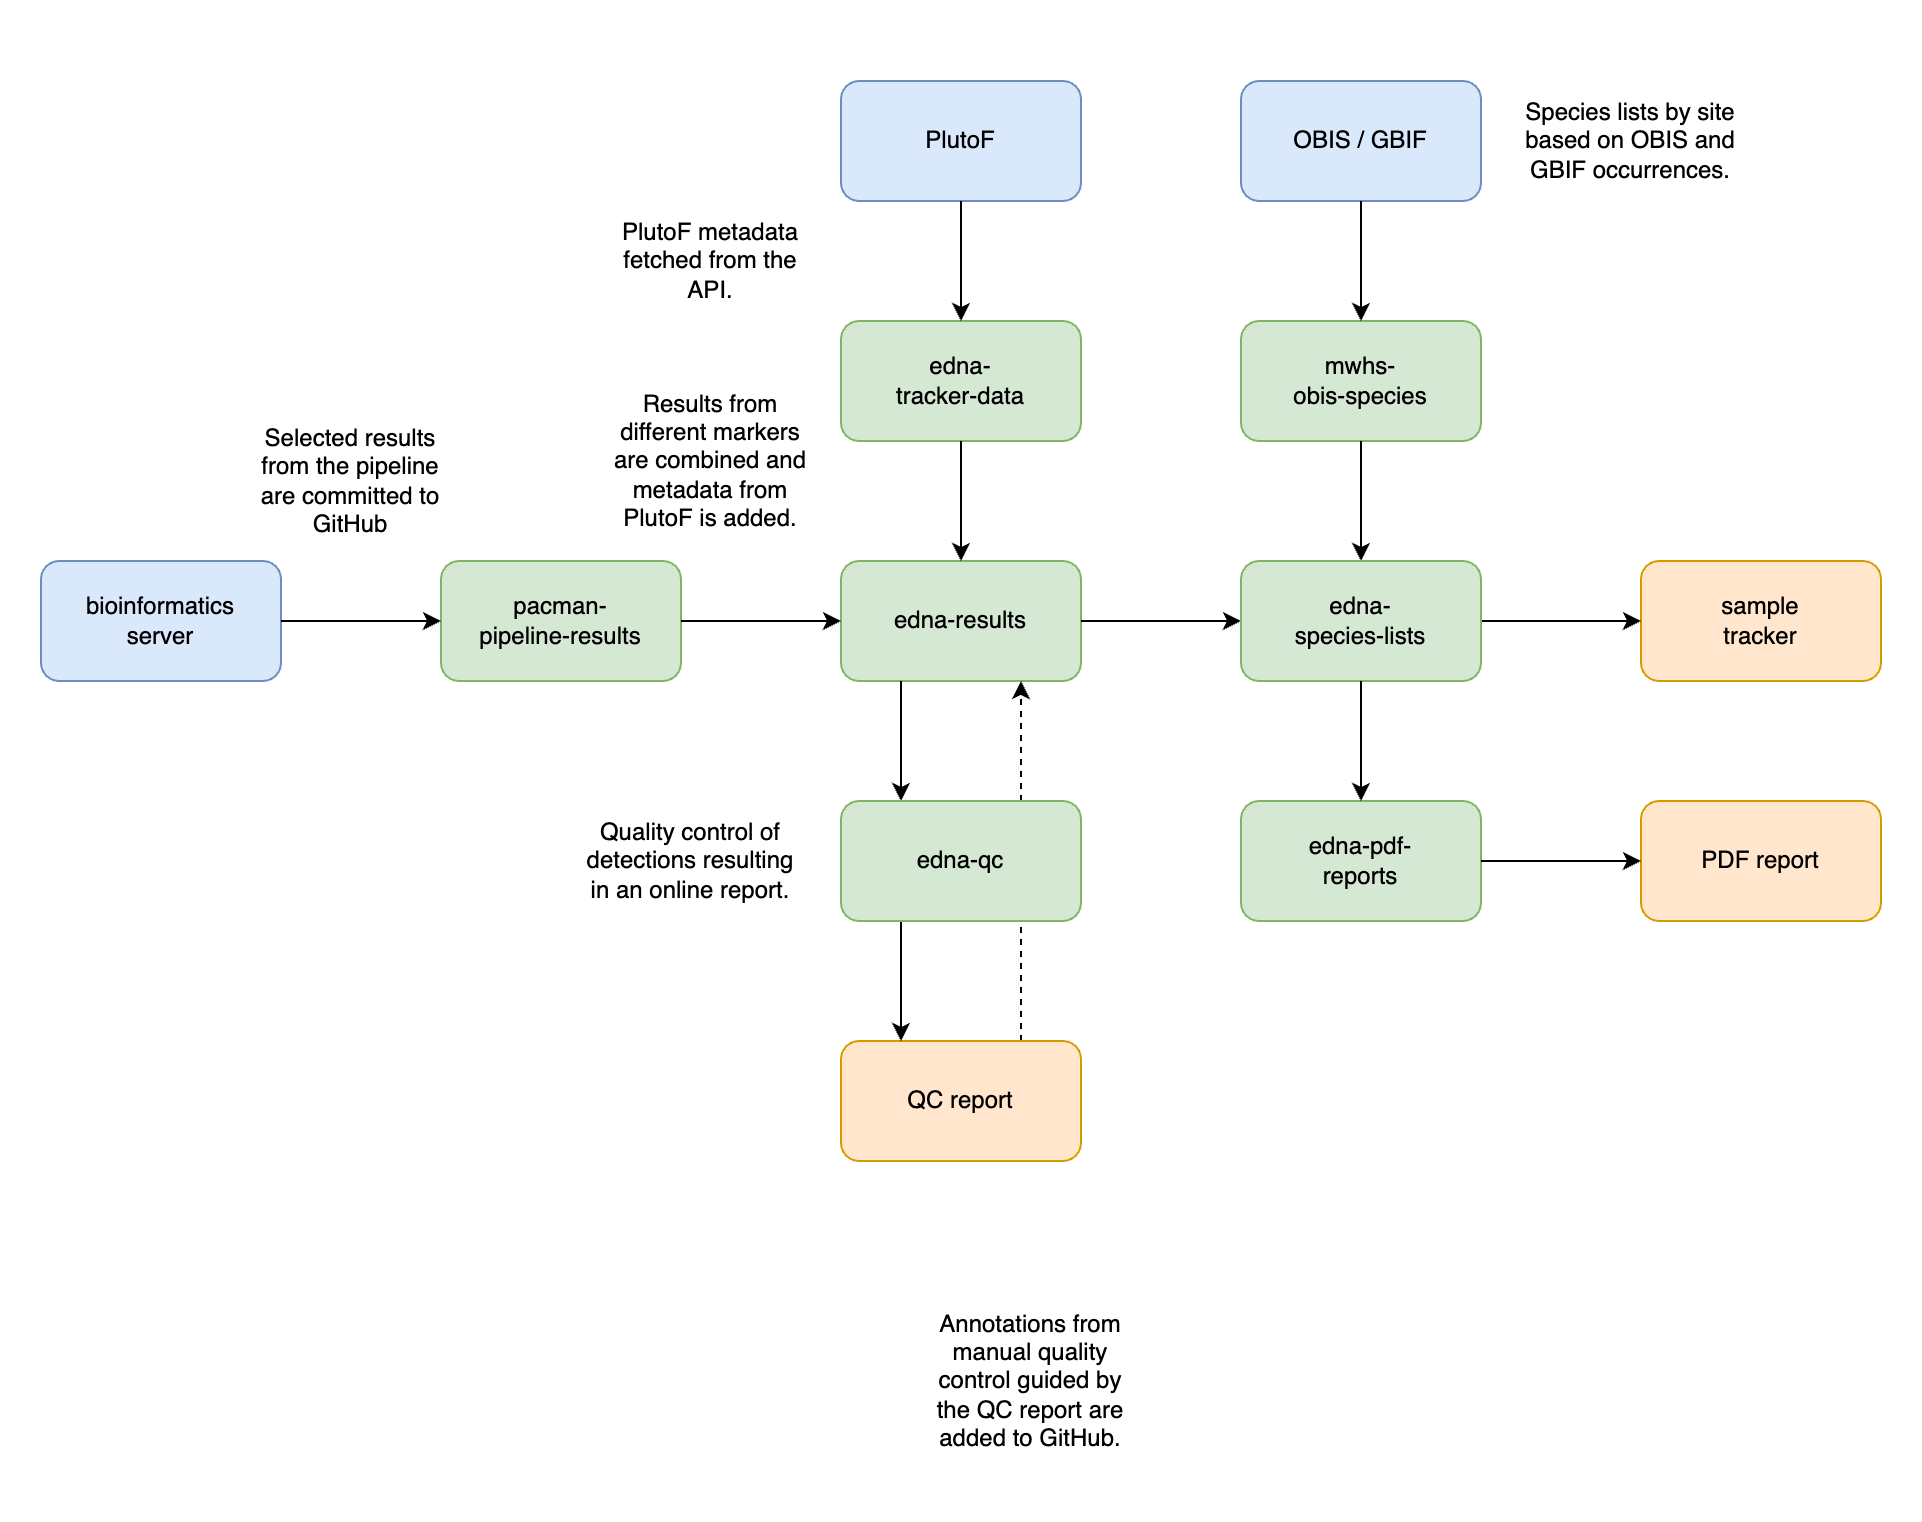

The diagram above was exported from draw.io. Its source (the exported page's mxGraphModel, read from the mxfile embedded in the PNG):
<mxGraphModel dx="2066" dy="1142" grid="1" gridSize="10" guides="1" tooltips="1" connect="1" arrows="1" fold="1" page="1" pageScale="1" pageWidth="2339" pageHeight="3300" math="0" shadow="0">
  <root>
    <mxCell id="0" />
    <mxCell id="1" parent="0" />
    <mxCell id="00Istw00UejqudKjmd_U-1" value="pacman-&lt;br&gt;pipeline-results" style="rounded=1;whiteSpace=wrap;html=1;fillColor=#d5e8d4;strokeColor=#82b366;" parent="1" vertex="1">
      <mxGeometry x="360" y="440" width="120" height="60" as="geometry" />
    </mxCell>
    <mxCell id="00Istw00UejqudKjmd_U-2" value="edna-results" style="rounded=1;whiteSpace=wrap;html=1;fillColor=#d5e8d4;strokeColor=#82b366;" parent="1" vertex="1">
      <mxGeometry x="560" y="440" width="120" height="60" as="geometry" />
    </mxCell>
    <mxCell id="00Istw00UejqudKjmd_U-4" value="" style="endArrow=classic;html=1;rounded=0;entryX=0;entryY=0.5;entryDx=0;entryDy=0;exitX=1;exitY=0.5;exitDx=0;exitDy=0;" parent="1" source="00Istw00UejqudKjmd_U-1" target="00Istw00UejqudKjmd_U-2" edge="1">
      <mxGeometry width="50" height="50" relative="1" as="geometry">
        <mxPoint x="540" y="610" as="sourcePoint" />
        <mxPoint x="590" y="560" as="targetPoint" />
      </mxGeometry>
    </mxCell>
    <mxCell id="00Istw00UejqudKjmd_U-5" value="" style="endArrow=classic;html=1;rounded=0;entryX=0.25;entryY=0;entryDx=0;entryDy=0;exitX=0.25;exitY=1;exitDx=0;exitDy=0;" parent="1" source="00Istw00UejqudKjmd_U-2" target="00Istw00UejqudKjmd_U-3" edge="1">
      <mxGeometry width="50" height="50" relative="1" as="geometry">
        <mxPoint x="490" y="480" as="sourcePoint" />
        <mxPoint x="570" y="480" as="targetPoint" />
      </mxGeometry>
    </mxCell>
    <mxCell id="00Istw00UejqudKjmd_U-6" value="" style="endArrow=classic;html=1;rounded=0;exitX=0.75;exitY=0;exitDx=0;exitDy=0;entryX=0.75;entryY=1;entryDx=0;entryDy=0;dashed=1;" parent="1" source="00Istw00UejqudKjmd_U-27" target="00Istw00UejqudKjmd_U-2" edge="1">
      <mxGeometry width="50" height="50" relative="1" as="geometry">
        <mxPoint x="500" y="490" as="sourcePoint" />
        <mxPoint x="630" y="520" as="targetPoint" />
      </mxGeometry>
    </mxCell>
    <mxCell id="00Istw00UejqudKjmd_U-8" value="" style="endArrow=classic;html=1;rounded=0;entryX=0;entryY=0.5;entryDx=0;entryDy=0;exitX=1;exitY=0.5;exitDx=0;exitDy=0;" parent="1" source="00Istw00UejqudKjmd_U-2" target="00Istw00UejqudKjmd_U-7" edge="1">
      <mxGeometry width="50" height="50" relative="1" as="geometry">
        <mxPoint x="690" y="600" as="sourcePoint" />
        <mxPoint x="740" y="550" as="targetPoint" />
      </mxGeometry>
    </mxCell>
    <mxCell id="00Istw00UejqudKjmd_U-9" value="mwhs-&lt;br&gt;obis-species" style="rounded=1;whiteSpace=wrap;html=1;fillColor=#d5e8d4;strokeColor=#82b366;" parent="1" vertex="1">
      <mxGeometry x="760" y="320" width="120" height="60" as="geometry" />
    </mxCell>
    <mxCell id="00Istw00UejqudKjmd_U-10" value="" style="endArrow=classic;html=1;rounded=0;exitX=0.5;exitY=1;exitDx=0;exitDy=0;entryX=0.5;entryY=0;entryDx=0;entryDy=0;" parent="1" source="00Istw00UejqudKjmd_U-9" target="00Istw00UejqudKjmd_U-7" edge="1">
      <mxGeometry width="50" height="50" relative="1" as="geometry">
        <mxPoint x="690" y="530" as="sourcePoint" />
        <mxPoint x="770" y="530" as="targetPoint" />
      </mxGeometry>
    </mxCell>
    <mxCell id="00Istw00UejqudKjmd_U-11" value="edna-&lt;br&gt;tracker-data" style="rounded=1;whiteSpace=wrap;html=1;fillColor=#d5e8d4;strokeColor=#82b366;" parent="1" vertex="1">
      <mxGeometry x="560" y="320" width="120" height="60" as="geometry" />
    </mxCell>
    <mxCell id="00Istw00UejqudKjmd_U-12" value="" style="endArrow=classic;html=1;rounded=0;exitX=0.5;exitY=1;exitDx=0;exitDy=0;" parent="1" source="00Istw00UejqudKjmd_U-11" target="00Istw00UejqudKjmd_U-2" edge="1">
      <mxGeometry width="50" height="50" relative="1" as="geometry">
        <mxPoint x="830" y="370" as="sourcePoint" />
        <mxPoint x="830" y="450" as="targetPoint" />
      </mxGeometry>
    </mxCell>
    <mxCell id="00Istw00UejqudKjmd_U-13" value="PlutoF" style="rounded=1;whiteSpace=wrap;html=1;fillColor=#dae8fc;strokeColor=#6c8ebf;" parent="1" vertex="1">
      <mxGeometry x="560" y="200" width="120" height="60" as="geometry" />
    </mxCell>
    <mxCell id="00Istw00UejqudKjmd_U-14" value="" style="endArrow=classic;html=1;rounded=0;exitX=0.5;exitY=1;exitDx=0;exitDy=0;entryX=0.5;entryY=0;entryDx=0;entryDy=0;" parent="1" source="00Istw00UejqudKjmd_U-13" target="00Istw00UejqudKjmd_U-11" edge="1">
      <mxGeometry width="50" height="50" relative="1" as="geometry">
        <mxPoint x="630" y="370" as="sourcePoint" />
        <mxPoint x="630" y="450" as="targetPoint" />
      </mxGeometry>
    </mxCell>
    <mxCell id="00Istw00UejqudKjmd_U-15" value="sample&lt;br&gt;tracker" style="rounded=1;whiteSpace=wrap;html=1;fillColor=#ffe6cc;strokeColor=#d79b00;" parent="1" vertex="1">
      <mxGeometry x="960" y="440" width="120" height="60" as="geometry" />
    </mxCell>
    <mxCell id="00Istw00UejqudKjmd_U-16" value="" style="endArrow=classic;html=1;rounded=0;exitX=1;exitY=0.5;exitDx=0;exitDy=0;entryX=0;entryY=0.5;entryDx=0;entryDy=0;" parent="1" source="00Istw00UejqudKjmd_U-7" target="00Istw00UejqudKjmd_U-15" edge="1">
      <mxGeometry width="50" height="50" relative="1" as="geometry">
        <mxPoint x="830" y="420" as="sourcePoint" />
        <mxPoint x="830" y="500" as="targetPoint" />
      </mxGeometry>
    </mxCell>
    <mxCell id="00Istw00UejqudKjmd_U-17" value="edna-pdf-&lt;br&gt;reports" style="rounded=1;whiteSpace=wrap;html=1;fillColor=#d5e8d4;strokeColor=#82b366;" parent="1" vertex="1">
      <mxGeometry x="760" y="560" width="120" height="60" as="geometry" />
    </mxCell>
    <mxCell id="00Istw00UejqudKjmd_U-19" value="PDF report" style="rounded=1;whiteSpace=wrap;html=1;fillColor=#ffe6cc;strokeColor=#d79b00;" parent="1" vertex="1">
      <mxGeometry x="960" y="560" width="120" height="60" as="geometry" />
    </mxCell>
    <mxCell id="00Istw00UejqudKjmd_U-20" value="" style="endArrow=classic;html=1;rounded=0;exitX=1;exitY=0.5;exitDx=0;exitDy=0;entryX=0;entryY=0.5;entryDx=0;entryDy=0;" parent="1" source="00Istw00UejqudKjmd_U-17" target="00Istw00UejqudKjmd_U-19" edge="1">
      <mxGeometry width="50" height="50" relative="1" as="geometry">
        <mxPoint x="890" y="480" as="sourcePoint" />
        <mxPoint x="970" y="480" as="targetPoint" />
      </mxGeometry>
    </mxCell>
    <mxCell id="00Istw00UejqudKjmd_U-21" value="bioinformatics&lt;br&gt;server" style="rounded=1;whiteSpace=wrap;html=1;fillColor=#dae8fc;strokeColor=#6c8ebf;" parent="1" vertex="1">
      <mxGeometry x="160" y="440" width="120" height="60" as="geometry" />
    </mxCell>
    <mxCell id="00Istw00UejqudKjmd_U-22" value="" style="endArrow=classic;html=1;rounded=0;entryX=0;entryY=0.5;entryDx=0;entryDy=0;exitX=1;exitY=0.5;exitDx=0;exitDy=0;" parent="1" source="00Istw00UejqudKjmd_U-21" target="00Istw00UejqudKjmd_U-1" edge="1">
      <mxGeometry width="50" height="50" relative="1" as="geometry">
        <mxPoint x="490" y="480" as="sourcePoint" />
        <mxPoint x="570" y="480" as="targetPoint" />
      </mxGeometry>
    </mxCell>
    <mxCell id="00Istw00UejqudKjmd_U-7" value="edna-&lt;br&gt;species-lists" style="rounded=1;whiteSpace=wrap;html=1;fillColor=#d5e8d4;strokeColor=#82b366;" parent="1" vertex="1">
      <mxGeometry x="760" y="440" width="120" height="60" as="geometry" />
    </mxCell>
    <mxCell id="00Istw00UejqudKjmd_U-24" value="Selected results from the pipeline are committed to GitHub" style="text;html=1;strokeColor=none;fillColor=none;align=center;verticalAlign=middle;whiteSpace=wrap;rounded=0;" parent="1" vertex="1">
      <mxGeometry x="260" y="350" width="110" height="100" as="geometry" />
    </mxCell>
    <mxCell id="00Istw00UejqudKjmd_U-25" value="Results from different markers are combined and metadata from PlutoF is added." style="text;html=1;strokeColor=none;fillColor=none;align=center;verticalAlign=middle;whiteSpace=wrap;rounded=0;" parent="1" vertex="1">
      <mxGeometry x="440" y="340" width="110" height="100" as="geometry" />
    </mxCell>
    <mxCell id="00Istw00UejqudKjmd_U-26" value="Quality control of detections resulting in an online report." style="text;html=1;strokeColor=none;fillColor=none;align=center;verticalAlign=middle;whiteSpace=wrap;rounded=0;" parent="1" vertex="1">
      <mxGeometry x="430" y="540" width="110" height="100" as="geometry" />
    </mxCell>
    <mxCell id="00Istw00UejqudKjmd_U-27" value="QC report" style="rounded=1;whiteSpace=wrap;html=1;fillColor=#ffe6cc;strokeColor=#d79b00;" parent="1" vertex="1">
      <mxGeometry x="560" y="680" width="120" height="60" as="geometry" />
    </mxCell>
    <mxCell id="00Istw00UejqudKjmd_U-28" value="" style="endArrow=classic;html=1;rounded=0;entryX=0.25;entryY=0;entryDx=0;entryDy=0;exitX=0.25;exitY=1;exitDx=0;exitDy=0;" parent="1" source="00Istw00UejqudKjmd_U-3" target="00Istw00UejqudKjmd_U-27" edge="1">
      <mxGeometry width="50" height="50" relative="1" as="geometry">
        <mxPoint x="600" y="490" as="sourcePoint" />
        <mxPoint x="600" y="570" as="targetPoint" />
      </mxGeometry>
    </mxCell>
    <mxCell id="00Istw00UejqudKjmd_U-3" value="edna-qc" style="rounded=1;whiteSpace=wrap;html=1;fillColor=#d5e8d4;strokeColor=#82b366;" parent="1" vertex="1">
      <mxGeometry x="560" y="560" width="120" height="60" as="geometry" />
    </mxCell>
    <mxCell id="00Istw00UejqudKjmd_U-29" value="Annotations from manual quality control guided by the QC report are added to GitHub." style="text;html=1;strokeColor=none;fillColor=none;align=center;verticalAlign=middle;whiteSpace=wrap;rounded=0;" parent="1" vertex="1">
      <mxGeometry x="600" y="800" width="110" height="100" as="geometry" />
    </mxCell>
    <mxCell id="00Istw00UejqudKjmd_U-30" value="Species lists by site based on OBIS and GBIF occurrences." style="text;html=1;strokeColor=none;fillColor=none;align=center;verticalAlign=middle;whiteSpace=wrap;rounded=0;" parent="1" vertex="1">
      <mxGeometry x="900" y="180" width="110" height="100" as="geometry" />
    </mxCell>
    <mxCell id="00Istw00UejqudKjmd_U-31" value="OBIS / GBIF" style="rounded=1;whiteSpace=wrap;html=1;fillColor=#dae8fc;strokeColor=#6c8ebf;" parent="1" vertex="1">
      <mxGeometry x="760" y="200" width="120" height="60" as="geometry" />
    </mxCell>
    <mxCell id="00Istw00UejqudKjmd_U-32" value="" style="endArrow=classic;html=1;rounded=0;exitX=0.5;exitY=1;exitDx=0;exitDy=0;" parent="1" source="00Istw00UejqudKjmd_U-31" target="00Istw00UejqudKjmd_U-9" edge="1">
      <mxGeometry width="50" height="50" relative="1" as="geometry">
        <mxPoint x="630" y="280" as="sourcePoint" />
        <mxPoint x="630" y="360" as="targetPoint" />
      </mxGeometry>
    </mxCell>
    <mxCell id="00Istw00UejqudKjmd_U-33" value="PlutoF metadata&lt;br&gt;fetched from the API." style="text;html=1;strokeColor=none;fillColor=none;align=center;verticalAlign=middle;whiteSpace=wrap;rounded=0;" parent="1" vertex="1">
      <mxGeometry x="440" y="260" width="110" height="60" as="geometry" />
    </mxCell>
    <mxCell id="_XVZEQtlkO01rCej22tS-1" value="" style="endArrow=classic;html=1;rounded=0;exitX=0.5;exitY=1;exitDx=0;exitDy=0;entryX=0.5;entryY=0;entryDx=0;entryDy=0;" edge="1" parent="1" source="00Istw00UejqudKjmd_U-7" target="00Istw00UejqudKjmd_U-17">
      <mxGeometry width="50" height="50" relative="1" as="geometry">
        <mxPoint x="800" y="390" as="sourcePoint" />
        <mxPoint x="800" y="450" as="targetPoint" />
      </mxGeometry>
    </mxCell>
  </root>
</mxGraphModel>